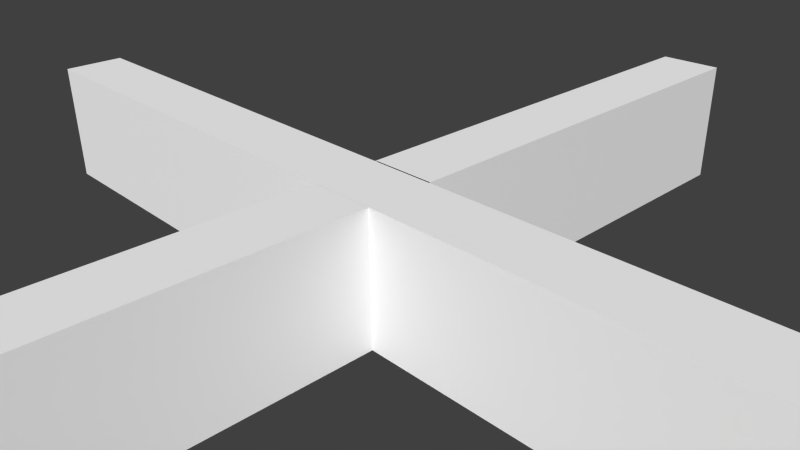 # Source: Cross.blend  (saved by Blender 2.63.0; exported with 4.5.12 LTS)
import bpy
from mathutils import Matrix  # noqa: F401  (used for matrix-valued properties, if any)

bpy.ops.wm.read_factory_settings(use_empty=True)
scene = bpy.context.scene
scene.name = 'Scene'

# ---- collections
col_collection_1 = bpy.data.collections.new('Collection 1'); scene.collection.children.link(col_collection_1)

# ---- materials (node trees are filled in below, after node groups)
mat_material_001 = bpy.data.materials.new('Material.001')
mat_material_001.alpha_threshold = 0.0
mat_material_001.use_transparent_shadow = False
mat_material_001.diffuse_color = (1.0, 1.0, 1.0, 1.0)
mat_material_001.roughness = 0.5
mat_material_001.line_color = (0.0, 0.0, 0.0, 1.0)

# ---- material node trees

# ---- world
world_world = bpy.data.worlds.new('World'); scene.world = world_world
world_world.color = (0.05088, 0.05088, 0.05088)
world_world.use_sun_shadow = False
world_world.sun_shadow_jitter_overblur = 0.0
world_world.cycles.sampling_method = 'MANUAL'
world_world.cycles.sample_map_resolution = 256

# ---- cameras
cam_camera = bpy.data.cameras.new('Camera')
cam_camera.clip_end = 100.0
cam_camera.lens = 35.0
cam_camera.sensor_width = 32.0
cam_camera.sensor_height = 18.0
cam_camera.ortho_scale = 7.314
cam_camera.dof.focus_distance = 0.0
cam_camera.dof.aperture_fstop = 128.0

# ---- meshes
me_cube = bpy.data.meshes.new('Cube')
me_cube.from_pydata([(0.5, 1.178, -1.0), (-0.5, 1.178, -1.0), (-0.5, 7.5, -1.0), (0.5, 7.5, -1.0), (0.5, 0.5211, 1.0), (-0.5, 0.5211, 1.0), (-0.5, 7.5, 1.0), (0.5, 7.5, 1.0), (7.5, -0.5, 1.0), (7.5, 0.5, 1.0), (7.5, -0.5, -1.0), (7.5, 0.5, -1.0), (0.9709, -0.5, 1.0), (0.9709, 0.5, 1.0), (0.5292, -0.5, -1.0), (0.5292, 0.5, -1.0), (0.5, -0.9017, -1.0), (-0.5, -0.9017, -1.0), (0.5, -0.511, 1.0), (-0.5, -0.511, 1.0), (0.5, -7.5, -1.0), (-0.5, -7.5, -1.0), (0.5, -7.5, 1.0), (-0.5, -7.5, 1.0), (-7.5, 0.5, 1.0), (-7.5, -0.5, 1.0), (-1.109, -0.5, 1.0), (-1.109, 0.5, 1.0), (-7.5, 0.5, -1.0), (-7.5, -0.5, -1.0), (-0.5952, -0.5, -1.0), (-0.5952, 0.5, -1.0)], [], [(0, 4, 16), (5, 6, 1), (6, 7, 3), (7, 4, 0), (0, 1, 3), (7, 6, 5), (14, 15, 11), (12, 14, 10), (13, 12, 9), (9, 8, 10), (26, 30, 14), (27, 26, 13), (16, 18, 22), (1, 0, 16), (5, 1, 17), (22, 23, 21), (18, 19, 23), (19, 17, 21), (17, 16, 21), (15, 13, 9), (24, 25, 27), (31, 30, 29), (24, 27, 31), (25, 24, 28), (26, 25, 29), (31, 27, 13), (4, 18, 16), (6, 2, 1), (2, 6, 3), (3, 7, 0), (1, 2, 3), (4, 7, 5), (10, 14, 11), (8, 12, 10), (12, 8, 9), (11, 9, 10), (12, 26, 14), (26, 12, 13), (20, 16, 22), (17, 1, 16), (19, 5, 17), (20, 22, 21), (22, 18, 23), (23, 19, 21), (16, 20, 21), (11, 15, 9), (25, 26, 27), (28, 31, 29), (28, 24, 31), (29, 25, 28), (30, 26, 29), (15, 31, 13)])
_uv = me_cube.uv_layers.new(name='UVMap')
_uv.uv.foreach_set('vector', [0.999, 0.3333, 0.6667, 0.3344, 0.999, 0.3333, 0.6656, 0.3333, 0.3333, 0.3323, 0.6667, 0.00102, 0.6667, 0.6656, 0.3344, 0.6667, 0.3333, 0.3344, 0.6677, 0.6667, 0.6667, 0.3344, 0.999, 0.3333, 0.00102, 0.3333, 0.0, 0.00102, 0.3333, 0.3323, 0.6667, 0.00102, 0.999, 1.188e-07, 1.0, 0.3323, 0.0, 0.00102, 0.00102, 0.3333, 0.00102, 0.3333, 0.6656, 0.3333, 0.6667, 0.00102, 0.6667, 0.00102, 0.6677, 0.3333, 1.0, 0.3323, 0.6677, 0.3333, 0.3333, 0.6656, 0.001019, 0.6667, 0.0, 0.3344, 0.6656, 0.3333, 0.6667, 0.00102, 0.6667, 0.00102, 0.6677, 0.3333, 1.0, 0.3323, 0.6677, 0.3333, 0.999, 0.3333, 0.6667, 0.3344, 0.6667, 0.3344, 0.0, 0.00102, 0.00102, 0.3333, 0.00102, 0.3333, 0.6656, 0.3333, 0.6667, 0.00102, 0.6667, 0.00102, 0.3333, 0.6656, 0.001019, 0.6667, 0.0, 0.3344, 0.6677, 0.3333, 1.0, 0.3323, 1.0, 0.3323, 0.6656, 0.3333, 0.6667, 0.00102, 0.6667, 0.00102, 0.0, 0.00102, 0.00102, 0.3333, 0.0, 0.00102, 0.999, 0.3333, 0.6667, 0.3344, 0.6667, 0.3344, 0.6667, 0.00102, 0.999, 1.188e-07, 0.6677, 0.3333, 0.00102, 0.3333, 0.0, 0.00102, 0.3323, 0.0, 0.6677, 0.6667, 0.6667, 0.3344, 0.999, 0.3333, 0.6667, 0.6656, 0.3344, 0.6667, 0.3333, 0.3344, 0.6656, 0.3333, 0.3333, 0.3323, 0.3344, 0.0, 0.999, 0.3333, 0.6667, 0.3344, 0.6667, 0.3344, 0.6667, 0.3344, 0.6667, 0.3344, 0.999, 0.3333, 0.3333, 0.3323, 0.3344, 0.0, 0.6667, 0.00102, 0.6656, 0.3333, 0.6667, 0.6656, 0.3333, 0.3344, 1.0, 0.6656, 0.6677, 0.6667, 0.999, 0.3333, 0.0, 0.00102, 0.3323, 0.0, 0.3333, 0.3323, 0.6677, 0.3333, 0.6667, 0.00102, 1.0, 0.3323, 0.0, 0.00102, 0.0, 0.00102, 0.00102, 0.3333, 0.6656, 0.3333, 0.6656, 0.3333, 0.6667, 0.00102, 1.0, 0.3323, 1.0, 0.3323, 0.6677, 0.3333, 0.3323, 0.3333, 0.3333, 0.6656, 0.0, 0.3344, 0.6656, 0.3333, 0.6656, 0.3333, 0.6667, 0.00102, 1.0, 0.3323, 1.0, 0.3323, 0.6677, 0.3333, 0.999, 0.3333, 0.999, 0.3333, 0.6667, 0.3344, 0.0, 0.00102, 0.0, 0.00102, 0.00102, 0.3333, 0.6656, 0.3333, 0.6656, 0.3333, 0.6667, 0.00102, 0.3323, 0.3333, 0.3333, 0.6656, 0.0, 0.3344, 0.6677, 0.3333, 0.6677, 0.3333, 1.0, 0.3323, 0.6656, 0.3333, 0.6656, 0.3333, 0.6667, 0.00102, 0.00102, 0.3333, 0.00102, 0.3333, 0.0, 0.00102, 0.999, 0.3333, 0.999, 0.3333, 0.6667, 0.3344, 0.999, 1.188e-07, 1.0, 0.3323, 0.6677, 0.3333, 0.3333, 0.3323, 0.00102, 0.3333, 0.3323, 0.0, 1.0, 0.6656, 0.6677, 0.6667, 0.999, 0.3333, 0.6656, 0.3333, 0.6667, 0.6656, 0.3333, 0.3344, 0.6667, 0.00102, 0.6656, 0.3333, 0.3344, 0.0, 0.999, 0.3333, 0.999, 0.3333, 0.6667, 0.3344])
_ca = me_cube.color_attributes.new('Col', 'BYTE_COLOR', 'CORNER')
_ca.data.foreach_set('color', [1.0, 1.0, 1.0, 1.0, 1.0, 1.0, 1.0, 1.0, 1.0, 1.0, 1.0, 1.0, 1.0, 1.0, 1.0, 1.0, 0.05127, 0.05127, 0.05127, 1.0, 1.0, 1.0, 1.0, 1.0, 0.2159, 0.2159, 0.2159, 1.0, 0.2159, 0.2159, 0.2159, 1.0, 0.04667, 0.04667, 0.04667, 1.0, 0.2159, 0.2159, 0.2159, 1.0, 1.0, 1.0, 1.0, 1.0, 1.0, 1.0, 1.0, 1.0, 0.9823, 0.9823, 0.9823, 1.0, 1.0, 1.0, 1.0, 1.0, 0.1981, 0.1981, 0.1981, 1.0, 0.05448, 0.05448, 0.05448, 1.0, 0.2159, 0.2159, 0.2159, 1.0, 1.0, 1.0, 1.0, 1.0, 1.0, 1.0, 1.0, 1.0, 1.0, 1.0, 1.0, 1.0, 1.0, 1.0, 1.0, 1.0, 1.0, 1.0, 1.0, 1.0, 1.0, 1.0, 1.0, 1.0, 0.15, 0.15, 0.15, 1.0, 0.9473, 0.9473, 0.9473, 1.0, 1.0, 1.0, 1.0, 1.0, 0.05613, 0.05613, 0.05613, 1.0, 0.05613, 0.05613, 0.05613, 1.0, 0.2159, 0.2159, 0.2159, 1.0, 0.2195, 0.2195, 0.2195, 1.0, 1.0, 1.0, 1.0, 1.0, 1.0, 1.0, 1.0, 1.0, 1.0, 1.0, 1.0, 1.0, 1.0, 1.0, 1.0, 1.0, 1.0, 1.0, 1.0, 1.0, 0.9473, 0.9473, 0.9473, 1.0, 1.0, 1.0, 1.0, 1.0, 1.0, 1.0, 1.0, 1.0, 0.08228, 0.08228, 0.08228, 1.0, 1.0, 1.0, 1.0, 1.0, 1.0, 1.0, 1.0, 1.0, 1.0, 1.0, 1.0, 1.0, 1.0, 1.0, 1.0, 1.0, 1.0, 1.0, 1.0, 1.0, 1.0, 1.0, 1.0, 1.0, 0.08228, 0.08228, 0.08228, 1.0, 0.05127, 0.05127, 0.05127, 1.0, 0.2232, 0.2232, 0.2232, 1.0, 1.0, 1.0, 1.0, 1.0, 1.0, 1.0, 1.0, 1.0, 0.04817, 0.04817, 0.04817, 1.0, 0.9387, 0.9387, 0.9387, 1.0, 1.0, 1.0, 1.0, 1.0, 0.1301, 0.1301, 0.1301, 1.0, 1.0, 1.0, 1.0, 1.0, 1.0, 1.0, 1.0, 1.0, 1.0, 1.0, 1.0, 1.0, 1.0, 1.0, 1.0, 1.0, 1.0, 1.0, 1.0, 1.0, 0.0356, 0.0356, 0.0356, 1.0, 0.09306, 0.09306, 0.09306, 1.0, 0.2232, 0.2232, 0.2232, 1.0, 1.0, 1.0, 1.0, 1.0, 1.0, 1.0, 1.0, 1.0, 1.0, 1.0, 1.0, 1.0, 0.227, 0.227, 0.227, 1.0, 0.09306, 0.09306, 0.09306, 1.0, 1.0, 1.0, 1.0, 1.0, 1.0, 1.0, 1.0, 1.0, 1.0, 1.0, 1.0, 1.0, 0.2232, 0.2232, 0.2232, 1.0, 0.1248, 0.1248, 0.1248, 1.0, 1.0, 1.0, 1.0, 1.0, 0.2232, 0.2232, 0.2232, 1.0, 0.09531, 0.09531, 0.09531, 1.0, 1.0, 1.0, 1.0, 1.0, 1.0, 1.0, 1.0, 1.0, 1.0, 1.0, 1.0, 1.0, 1.0, 1.0, 1.0, 1.0, 1.0, 1.0, 1.0, 1.0, 1.0, 1.0, 1.0, 1.0, 0.05127, 0.05127, 0.05127, 1.0, 0.04971, 0.04971, 0.04971, 1.0, 1.0, 1.0, 1.0, 1.0, 0.05127, 0.05127, 0.05127, 1.0, 0.2159, 0.2159, 0.2159, 1.0, 0.04667, 0.04667, 0.04667, 1.0, 0.05127, 0.05127, 0.05127, 1.0, 0.2159, 0.2159, 0.2159, 1.0, 1.0, 1.0, 1.0, 1.0, 1.0, 1.0, 1.0, 1.0, 0.2122, 0.2122, 0.2122, 1.0, 0.1981, 0.1981, 0.1981, 1.0, 0.9734, 0.9734, 0.9734, 1.0, 0.05448, 0.05448, 0.05448, 1.0, 1.0, 1.0, 1.0, 1.0, 0.2195, 0.2195, 0.2195, 1.0, 1.0, 1.0, 1.0, 1.0, 1.0, 1.0, 1.0, 1.0, 0.0648, 0.0648, 0.0648, 1.0, 1.0, 1.0, 1.0, 1.0, 0.15, 0.15, 0.15, 1.0, 1.0, 1.0, 1.0, 1.0, 0.0648, 0.0648, 0.0648, 1.0, 0.05613, 0.05613, 0.05613, 1.0, 0.2159, 0.2159, 0.2159, 1.0, 0.05613, 0.05613, 0.05613, 1.0, 0.2195, 0.2195, 0.2195, 1.0, 1.0, 1.0, 1.0, 1.0, 1.0, 1.0, 1.0, 1.0, 1.0, 1.0, 1.0, 1.0, 1.0, 1.0, 1.0, 1.0, 1.0, 1.0, 1.0, 1.0, 0.9473, 0.9473, 0.9473, 1.0, 0.2159, 0.2159, 0.2159, 1.0, 1.0, 1.0, 1.0, 1.0, 0.08228, 0.08228, 0.08228, 1.0, 1.0, 1.0, 1.0, 1.0, 1.0, 1.0, 1.0, 1.0, 1.0, 1.0, 1.0, 1.0, 0.9387, 0.9387, 0.9387, 1.0, 1.0, 1.0, 1.0, 1.0, 1.0, 1.0, 1.0, 1.0, 0.07227, 0.07227, 0.07227, 1.0, 0.08228, 0.08228, 0.08228, 1.0, 0.2232, 0.2232, 0.2232, 1.0, 0.08228, 0.08228, 0.08228, 1.0, 1.0, 1.0, 1.0, 1.0, 0.04817, 0.04817, 0.04817, 1.0, 0.2016, 0.2016, 0.2016, 1.0, 0.9387, 0.9387, 0.9387, 1.0, 0.1301, 0.1301, 0.1301, 1.0, 1.0, 1.0, 1.0, 1.0, 1.0, 1.0, 1.0, 1.0, 1.0, 1.0, 1.0, 1.0, 0.2159, 0.2159, 0.2159, 1.0, 1.0, 1.0, 1.0, 1.0, 0.0356, 0.0356, 0.0356, 1.0, 0.2232, 0.2232, 0.2232, 1.0, 1.0, 1.0, 1.0, 1.0, 1.0, 1.0, 1.0, 1.0, 0.2159, 0.2159, 0.2159, 1.0, 1.0, 1.0, 1.0, 1.0, 0.227, 0.227, 0.227, 1.0, 0.1248, 0.1248, 0.1248, 1.0, 0.09306, 0.09306, 0.09306, 1.0, 1.0, 1.0, 1.0, 1.0, 0.09531, 0.09531, 0.09531, 1.0, 1.0, 1.0, 1.0, 1.0, 0.1248, 0.1248, 0.1248, 1.0, 1.0, 1.0, 1.0, 1.0, 1.0, 1.0, 1.0, 1.0, 0.09531, 0.09531, 0.09531, 1.0, 1.0, 1.0, 1.0, 1.0, 1.0, 1.0, 1.0, 1.0, 1.0, 1.0, 1.0, 1.0])
me_cube.materials.append(mat_material_001)
me_cube.use_remesh_preserve_volume = False
me_cube.use_remesh_preserve_attributes = False
me_cube.use_mirror_vertex_groups = False
me_cube.update()

# ---- objects
ob_cube_001 = bpy.data.objects.new('Cube.001', me_cube)
ob_camera = bpy.data.objects.new('Camera', cam_camera)

# ---- transforms, parenting, visibility, modifiers, constraints
ob_cube_001.location = (0.0, 0.0, 0.0)
ob_cube_001.lineart.crease_threshold = 0.0
ob_camera.location = (7.481, -6.508, 5.344)
ob_camera.rotation_euler = (1.109, 0.01082, 0.8149)
ob_camera.lock_rotations_4d = False
ob_camera.empty_display_type = 'ARROWS'
ob_camera.color = (0.0, 0.0, 0.0, 0.0)
ob_camera.display_type = 'WIRE'
ob_camera.lineart.crease_threshold = 0.0

# ---- collection membership
col_collection_1.objects.link(ob_cube_001)
col_collection_1.objects.link(ob_camera)

# ---- scene / render settings (as saved in the file)
scene.camera = ob_camera
scene.frame_start = 1; scene.frame_end = 250; scene.frame_set(4)
scene.render.engine = 'BLENDER_EEVEE_NEXT'
scene.render.image_settings.color_mode = 'RGB'
scene.render.image_settings.compression = 90
scene.render.resolution_percentage = 50
scene.render.dither_intensity = 0.0
scene.render.bake_margin = 2
scene.render.bake_bias = 0.0
scene.cycles.use_denoising = False
scene.cycles.samples = 10
scene.cycles.sampling_pattern = 'TABULATED_SOBOL'
scene.cycles.light_sampling_threshold = 0.0
scene.cycles.use_adaptive_sampling = False
scene.cycles.use_light_tree = False
scene.cycles.blur_glossy = 0.0
scene.cycles.volume_bounces = 1
scene.cycles.pixel_filter_type = 'GAUSSIAN'
scene.cycles.sample_clamp_indirect = 0.0
scene.view_settings.view_transform = 'Standard'
bpy.context.view_layer.update()

# ---- added for rendering (the .blend has no usable light): sun
light_auto_sun = bpy.data.lights.new('AutoSun', 'SUN')
light_auto_sun.energy = 3.0
light_auto_sun.angle = 0.0523599
ob_auto_sun = bpy.data.objects.new('AutoSun', light_auto_sun)
scene.collection.objects.link(ob_auto_sun)
ob_auto_sun.rotation_euler = (0.872665, 0.174533, 0.523599)
bpy.context.view_layer.update()
